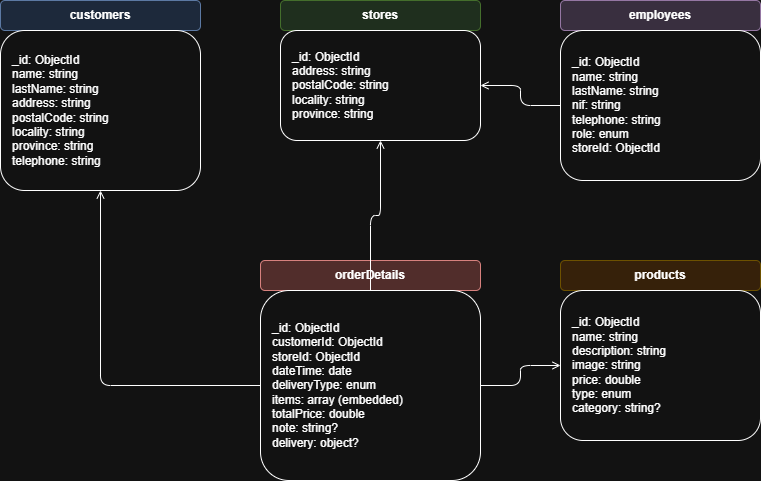

The diagram above was exported from draw.io. Its source (the exported page's mxGraphModel, read from the mxfile embedded in the PNG):
<mxGraphModel dx="786" dy="417" grid="1" gridSize="10" guides="1" tooltips="1" connect="1" arrows="1" fold="1" page="1" pageScale="1" pageWidth="850" pageHeight="1100" math="0" shadow="0">
  <root>
    <mxCell id="0" />
    <mxCell id="1" parent="0" />
    <mxCell id="10" parent="1" style="rounded=1;whiteSpace=wrap;fillColor=#dae8fc;strokeColor=#6c8ebf;fontStyle=1;fontSize=12;" value="customers" vertex="1">
      <mxGeometry height="30" width="200" x="20" y="20" as="geometry" />
    </mxCell>
    <mxCell id="11" parent="1" style="rounded=1;whiteSpace=wrap;align=left;spacingLeft=10;" value="_id: ObjectId&#10;name: string&#10;lastName: string&#10;address: string&#10;postalCode: string&#10;locality: string&#10;province: string&#10;telephone: string" vertex="1">
      <mxGeometry height="160" width="200" x="20" y="50" as="geometry" />
    </mxCell>
    <mxCell id="20" parent="1" style="rounded=1;whiteSpace=wrap;fillColor=#d5e8d4;strokeColor=#82b366;fontStyle=1;fontSize=12;" value="stores" vertex="1">
      <mxGeometry height="30" width="200" x="300" y="20" as="geometry" />
    </mxCell>
    <mxCell id="21" parent="1" style="rounded=1;whiteSpace=wrap;align=left;spacingLeft=10;" value="_id: ObjectId&#10;address: string&#10;postalCode: string&#10;locality: string&#10;province: string" vertex="1">
      <mxGeometry height="110" width="200" x="300" y="50" as="geometry" />
    </mxCell>
    <mxCell id="30" parent="1" style="rounded=1;whiteSpace=wrap;fillColor=#e1d5e7;strokeColor=#9673a6;fontStyle=1;fontSize=12;" value="employees" vertex="1">
      <mxGeometry height="30" width="200" x="580" y="20" as="geometry" />
    </mxCell>
    <mxCell id="31" parent="1" style="rounded=1;whiteSpace=wrap;align=left;spacingLeft=10;" value="_id: ObjectId&#10;name: string&#10;lastName: string&#10;nif: string&#10;telephone: string&#10;role: enum&#10;storeId: ObjectId" vertex="1">
      <mxGeometry height="150" width="200" x="580" y="50" as="geometry" />
    </mxCell>
    <mxCell id="40" parent="1" style="rounded=1;whiteSpace=wrap;fillColor=#ffe6cc;strokeColor=#d6b656;fontStyle=1;fontSize=12;" value="products" vertex="1">
      <mxGeometry height="30" width="200" x="580" y="280" as="geometry" />
    </mxCell>
    <mxCell id="41" parent="1" style="rounded=1;whiteSpace=wrap;align=left;spacingLeft=10;" value="_id: ObjectId&#10;name: string&#10;description: string&#10;image: string&#10;price: double&#10;type: enum&#10;category: string?" vertex="1">
      <mxGeometry height="150" width="200" x="580" y="310" as="geometry" />
    </mxCell>
    <mxCell id="50" parent="1" style="rounded=1;whiteSpace=wrap;fillColor=#f8cecc;strokeColor=#b85450;fontStyle=1;fontSize=12;" value="orderDetails" vertex="1">
      <mxGeometry height="30" width="220" x="280" y="280" as="geometry" />
    </mxCell>
    <mxCell id="51" parent="1" style="rounded=1;whiteSpace=wrap;align=left;spacingLeft=10;" value="_id: ObjectId&#10;customerId: ObjectId&#10;storeId: ObjectId&#10;dateTime: date&#10;deliveryType: enum&#10;items: array (embedded)&#10;totalPrice: double&#10;note: string?&#10;delivery: object?" vertex="1">
      <mxGeometry height="190" width="220" x="280" y="310" as="geometry" />
    </mxCell>
    <mxCell id="60" edge="1" parent="1" source="51" style="edgeStyle=orthogonalEdgeStyle;endArrow=open;" target="11" value="">
      <mxGeometry relative="1" as="geometry" />
    </mxCell>
    <mxCell id="61" edge="1" parent="1" source="51" style="edgeStyle=orthogonalEdgeStyle;endArrow=open;" target="21" value="">
      <mxGeometry relative="1" as="geometry" />
    </mxCell>
    <mxCell id="62" edge="1" parent="1" source="51" style="edgeStyle=orthogonalEdgeStyle;endArrow=open;" target="41" value="">
      <mxGeometry relative="1" as="geometry" />
    </mxCell>
    <mxCell id="63" edge="1" parent="1" source="31" style="edgeStyle=orthogonalEdgeStyle;endArrow=open;" target="21" value="">
      <mxGeometry relative="1" as="geometry" />
    </mxCell>
  </root>
</mxGraphModel>